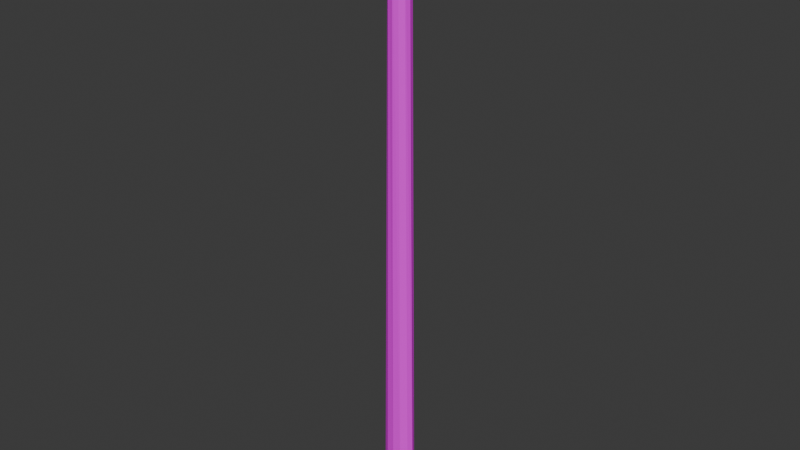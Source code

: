 # Source: Laser.blend  (saved by Blender 5.0.118; exported with 4.5.12 LTS)
import bpy
from mathutils import Matrix  # noqa: F401  (used for matrix-valued properties, if any)

bpy.ops.wm.read_factory_settings(use_empty=True)
scene = bpy.context.scene
scene.name = 'Scene'

# ---- collections
col_collection = bpy.data.collections.new('Collection'); scene.collection.children.link(col_collection)

# ---- images (referenced by path relative to the original .blend; pixels are not part of the script)
import os
ASSET_DIR = os.environ.get("B2B_ASSET_DIR", "")  # directory of the original .blend (textures are referenced by path, not embedded)
HERE = os.path.dirname(os.path.abspath(__file__))  # packed textures are extracted next to this script under _unpacked/

def load_image(name, relpath, width, height, colorspace="sRGB"):
    """Load a texture the original file referenced (path relative to the .blend, or extracted next to this script)."""
    p = next((c for c in (os.path.join(HERE, relpath), os.path.join(ASSET_DIR, relpath)) if relpath and os.path.exists(c)), "")
    if p:
        img = bpy.data.images.load(p, check_existing=True)
        img.name = name
    else:  # same state as the original file: an image datablock whose file is absent (Cycles renders it pink)
        img = bpy.data.images.new(name, width, height)
        img.source = "FILE"
        img.filepath = "//" + (relpath or name)
    img.colorspace_settings.name = colorspace
    return img
img_sable_laser_luz_emission_png = load_image('sable_laser_luz_Emission.png', 'sable_laser_luz_Emission.png', 1024, 1024, 'sRGB')

# ---- materials (node trees are filled in below, after node groups)
mat_material_002 = bpy.data.materials.new('Material.002')
mat_material_002.use_backface_culling_lightprobe_volume = False

# ---- material node trees
mat_material_002.use_nodes = True; mat_material_002.node_tree.nodes.clear()
_N = mat_material_002.node_tree.nodes; _L = mat_material_002.node_tree.links
n0 = _N.new('ShaderNodeBsdfPrincipled'); n0.name = 'Principled BSDF'; n0.location = (-200, 100)
n1 = _N.new('ShaderNodeOutputMaterial'); n1.name = 'Material Output'; n1.location = (200, 100)
n2 = _N.new('ShaderNodeTexImage'); n2.name = 'Image Texture'; n2.location = (-490, 75)
n2.image = img_sable_laser_luz_emission_png
_L.new(n0.outputs[0], n1.inputs[0])
_L.new(n2.outputs[0], n0.inputs[0])
n1.is_active_output = True

# ---- world
world_world = bpy.data.worlds.new('World'); scene.world = world_world
world_world.use_nodes = True; world_world.node_tree.nodes.clear()
_N = world_world.node_tree.nodes; _L = world_world.node_tree.links
n0 = _N.new('ShaderNodeOutputWorld'); n0.name = 'World Output'; n0.location = (200, 100)
n1 = _N.new('ShaderNodeBackground'); n1.name = 'Background'; n1.location = (-200, 100)
n1.inputs[0].default_value = (0.05088, 0.05088, 0.05088, 1.0)
_L.new(n1.outputs[0], n0.inputs[0])
n0.is_active_output = True
world_world.color = (0.05088, 0.05088, 0.05088)
world_world.sun_shadow_jitter_overblur = 0.0

# ---- meshes
me_circle_001 = bpy.data.meshes.new('Circle.001')
me_circle_001.from_pydata([(-0.08438, 0.3537, -0.0005519), (-0.2678, 0.3046, -0.0005519), (-0.4021, 0.1703, -0.0005519), (-0.4512, -0.01311, -0.0005519), (-0.4021, -0.1965, -0.0005519), (-0.2678, -0.3308, -0.0005519), (-0.08438, -0.3799, -0.0005519), (0.09903, -0.3308, -0.0005519), (0.2333, -0.1965, -0.0005519), (0.2824, -0.01311, -0.0005519), (0.2333, 0.1703, -0.0005519), (0.09903, 0.3046, -0.0005519), (-0.08442, 0.3822, 23.02), (-0.4018, 0.3293, 23.02), (-0.6341, 0.1846, 23.02), (-0.7192, -0.0131, 23.02), (-0.6341, -0.2108, 23.02), (-0.4018, -0.3555, 23.02), (-0.08442, -0.4084, 23.02), (0.2329, -0.3555, 23.02), (0.4653, -0.2108, 23.02), (0.5503, -0.0131, 23.02), (0.4653, 0.1846, 23.02), (0.2329, 0.3293, 23.02)], [], [(1, 11, 0), (2, 11, 1), (10, 11, 3), (3, 9, 10), (4, 9, 3), (4, 8, 9), (5, 8, 4), (5, 7, 8), (6, 7, 5), (3, 11, 2), (3, 2, 14, 15), (10, 9, 21, 22), (7, 6, 18, 19), (4, 3, 15, 16), (11, 10, 22, 23), (1, 0, 12, 13), (8, 7, 19, 20), (5, 4, 16, 17), (0, 11, 23, 12), (2, 1, 13, 14), (9, 8, 20, 21), (6, 5, 17, 18), (13, 12, 23, 22, 21, 20, 19, 18, 17, 16, 15, 14)])
_uv = me_circle_001.uv_layers.new(name='UVMap')
_uv.uv.foreach_set('vector', [0.0, 0.0, 0.0, 0.0, 0.0, 0.0, 0.0, 0.0, 0.0, 0.0, 0.0, 0.0, 0.0, 0.0, 0.0, 0.0, 0.0, 0.0, 0.0, 0.0, 0.0, 0.0, 0.0, 0.0, 0.0, 0.0, 0.0, 0.0, 0.0, 0.0, 0.0, 0.0, 0.0, 0.0, 0.0, 0.0, 0.0, 0.0, 0.0, 0.0, 0.0, 0.0, 0.0, 0.0, 0.0, 0.0, 0.0, 0.0, 0.0, 0.0, 0.0, 0.0, 0.0, 0.0, 0.0, 0.0, 0.0, 0.0, 0.0, 0.0, 0.0, 0.0, 0.0, 0.0, 0.0, 0.0, 0.0, 0.0, 0.0, 0.0, 0.0, 0.0, 0.0, 0.0, 0.0, 0.0, 0.0, 0.0, 0.0, 0.0, 0.0, 0.0, 0.0, 0.0, 0.0, 0.0, 0.0, 0.0, 0.0, 0.0, 0.0, 0.0, 0.0, 0.0, 0.0, 0.0, 0.0, 0.0, 0.0, 0.0, 0.0, 0.0, 0.0, 0.0, 0.0, 0.0, 0.0, 0.0, 0.0, 0.0, 0.0, 0.0, 0.0, 0.0, 0.0, 0.0, 0.0, 0.0, 0.0, 0.0, 0.0, 0.0, 0.0, 0.0, 0.0, 0.0, 0.0, 0.0, 0.0, 0.0, 0.0, 0.0, 0.0, 0.0, 0.0, 0.0, 0.0, 0.0, 0.0, 0.0, 0.0, 0.0, 0.0, 0.0, 0.0, 0.0, 0.0, 0.0, 0.0, 0.0, 0.0, 0.0, 0.0, 0.0, 0.0, 0.0, 0.0, 0.0, 0.0, 0.0, 0.0, 0.0, 0.0, 0.0, 0.0, 0.0, 0.0, 0.0, 0.0, 0.0, 0.0, 0.0, 0.0, 0.0, 0.0, 0.0, 0.0, 0.0, 0.0, 0.0])
me_circle_001.materials.append(mat_material_002)
me_circle_001.update()

# ---- objects
ob_circle = bpy.data.objects.new('Circle', me_circle_001)

# ---- transforms, parenting, visibility, modifiers, constraints
ob_circle.location = (0.0, 0.0, 0.0)
ob_circle.rotation_euler = (0.0, 3.142, 0.0)
ob_circle.scale = (0.1581, 0.1581, 0.1581)

# ---- collection membership
col_collection.objects.link(ob_circle)

# ---- scene / render settings (as saved in the file)
scene.frame_start = 0; scene.frame_end = 0; scene.frame_set(1)
scene.render.engine = 'BLENDER_EEVEE_NEXT'
scene.render.bake_bias = 0.0
scene.render.bake_samples = 0
bpy.context.view_layer.update()

# ---- added for rendering (the .blend has no active camera and no usable light): camera, sun
cam_auto = bpy.data.cameras.new('AutoCamera')
cam_auto.lens = 50.0
cam_auto.sensor_width = 36.0
cam_auto.clip_end = 1000.0
ob_auto_camera = bpy.data.objects.new('AutoCamera', cam_auto)
scene.collection.objects.link(ob_auto_camera)
ob_auto_camera.location = (3.38731, -4.05083, 0.879774)
ob_auto_camera.rotation_euler = (1.09748, -7.21219e-08, 0.694738)
scene.camera = ob_auto_camera
light_auto_sun = bpy.data.lights.new('AutoSun', 'SUN')
light_auto_sun.energy = 3.0
light_auto_sun.angle = 0.0523599
ob_auto_sun = bpy.data.objects.new('AutoSun', light_auto_sun)
scene.collection.objects.link(ob_auto_sun)
ob_auto_sun.rotation_euler = (0.872665, 0.174533, 0.523599)
bpy.context.view_layer.update()
